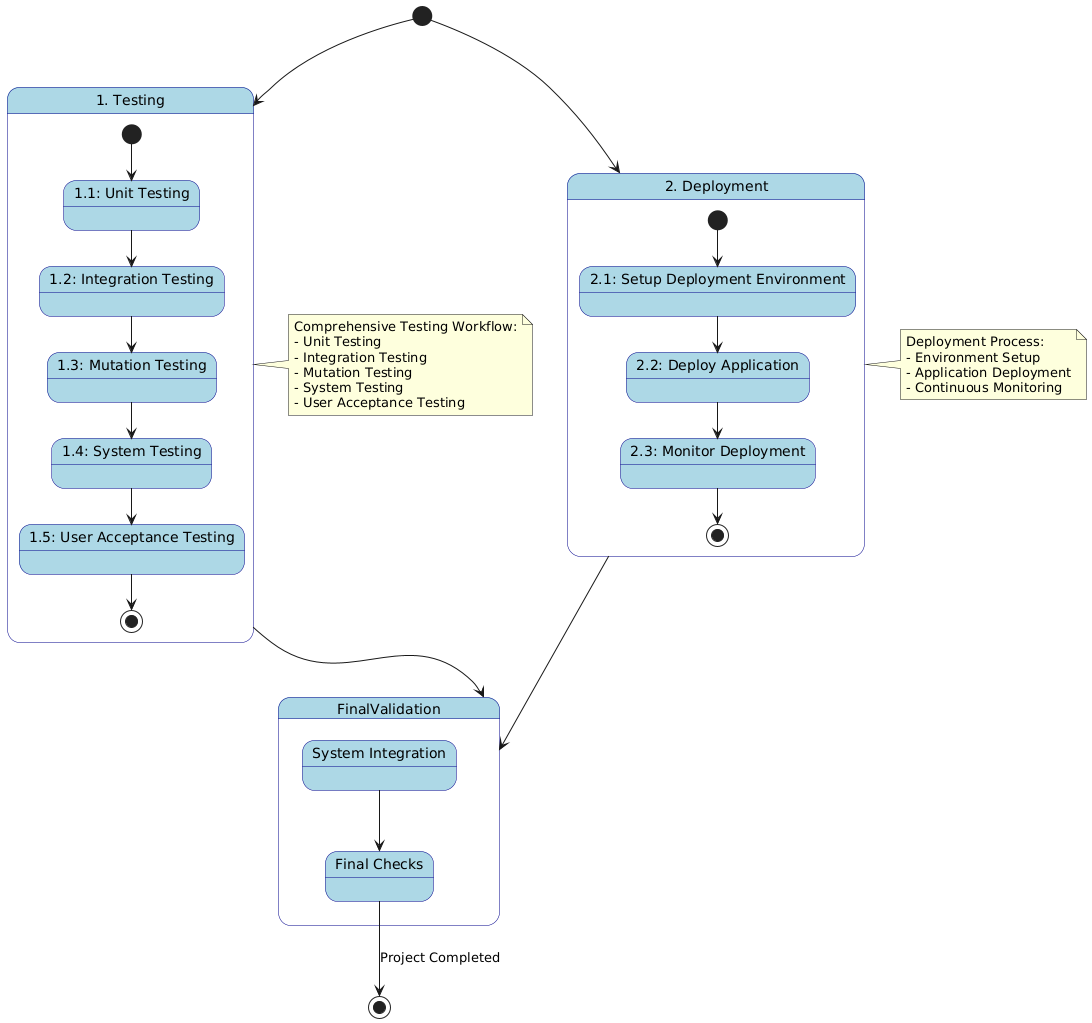

The diagram above was rendered by PlantUML. Its source (embedded in the PNG):
@startuml
skinparam state {
    BackgroundColor LightBlue
    BorderColor DarkBlue
}

state "1. Testing" as testing {
    state "1.1: Unit Testing" as unit_test
    state "1.2: Integration Testing" as integration_test
    state "1.3: Mutation Testing" as mutation_test
    state "1.4: System Testing" as system_test
    state "1.5: User Acceptance Testing" as uat

    [*] --> unit_test
    unit_test --> integration_test
    integration_test --> mutation_test
    mutation_test --> system_test
    system_test --> uat
    uat --> [*]
}

state "2. Deployment" as deployment {
    state "2.1: Setup Deployment Environment" as env_setup
    state "2.2: Deploy Application" as app_deploy
    state "2.3: Monitor Deployment" as deployment_monitor

    [*] --> env_setup
    env_setup --> app_deploy
    app_deploy --> deployment_monitor
    deployment_monitor --> [*]
}

[*] --> testing
[*] --> deployment

testing --> FinalValidation
deployment --> FinalValidation

state FinalValidation {
    state "System Integration" as integration
    state "Final Checks" as final_checks
}

integration --> final_checks
final_checks --> [*] : Project Completed

note right of testing
    Comprehensive Testing Workflow:
    - Unit Testing
    - Integration Testing
    - Mutation Testing
    - System Testing
    - User Acceptance Testing
end note

note right of deployment
    Deployment Process:
    - Environment Setup
    - Application Deployment
    - Continuous Monitoring
end note
@enduml